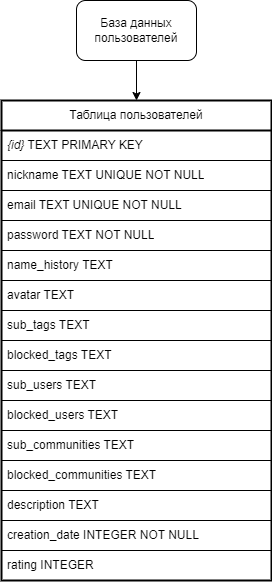

The diagram above was exported from draw.io. Its source (the exported page's mxGraphModel, read from the mxfile embedded in the PNG):
<mxGraphModel dx="1626" dy="817" grid="1" gridSize="10" guides="1" tooltips="1" connect="1" arrows="1" fold="1" page="1" pageScale="1" pageWidth="827" pageHeight="1169" math="0" shadow="0">
  <root>
    <mxCell id="0" />
    <mxCell id="1" parent="0" />
    <mxCell id="2Rty2XOCSvY4dDYdmkXL-11" style="edgeStyle=orthogonalEdgeStyle;rounded=0;orthogonalLoop=1;jettySize=auto;html=1;exitX=0.5;exitY=1;exitDx=0;exitDy=0;entryX=0.5;entryY=0;entryDx=0;entryDy=0;" parent="1" source="2Rty2XOCSvY4dDYdmkXL-1" target="2Rty2XOCSvY4dDYdmkXL-2" edge="1">
      <mxGeometry relative="1" as="geometry" />
    </mxCell>
    <mxCell id="2Rty2XOCSvY4dDYdmkXL-1" value="База данных пользователей" style="rounded=1;whiteSpace=wrap;html=1;" parent="1" vertex="1">
      <mxGeometry x="335" y="180" width="120" height="60" as="geometry" />
    </mxCell>
    <mxCell id="2Rty2XOCSvY4dDYdmkXL-2" value="Таблица пользователей" style="swimlane;fontStyle=0;childLayout=stackLayout;horizontal=1;startSize=30;horizontalStack=0;resizeParent=1;resizeParentMax=0;resizeLast=0;collapsible=1;marginBottom=0;whiteSpace=wrap;html=1;swimlaneLine=1;glass=0;strokeWidth=2;" parent="1" vertex="1">
      <mxGeometry x="260" y="280" width="270" height="480" as="geometry">
        <mxRectangle x="90" y="330" width="60" height="30" as="alternateBounds" />
      </mxGeometry>
    </mxCell>
    <mxCell id="2Rty2XOCSvY4dDYdmkXL-3" value="&lt;i&gt;{id}&lt;/i&gt; TEXT PRIMARY KEY" style="text;strokeColor=default;fillColor=none;align=left;verticalAlign=middle;spacingLeft=4;spacingRight=4;overflow=hidden;points=[[0,0.5],[1,0.5]];portConstraint=eastwest;rotatable=0;whiteSpace=wrap;html=1;labelBorderColor=none;" parent="2Rty2XOCSvY4dDYdmkXL-2" vertex="1">
      <mxGeometry y="30" width="270" height="30" as="geometry" />
    </mxCell>
    <mxCell id="2Rty2XOCSvY4dDYdmkXL-5" value="nickname TEXT UNIQUE NOT NULL" style="text;strokeColor=default;fillColor=none;align=left;verticalAlign=middle;spacingLeft=4;spacingRight=4;overflow=hidden;points=[[0,0.5],[1,0.5]];portConstraint=eastwest;rotatable=0;whiteSpace=wrap;html=1;" parent="2Rty2XOCSvY4dDYdmkXL-2" vertex="1">
      <mxGeometry y="60" width="270" height="30" as="geometry" />
    </mxCell>
    <mxCell id="htWeyBnpsnE4T3wHZdlM-1" value="email TEXT UNIQUE NOT NULL" style="text;strokeColor=default;fillColor=none;align=left;verticalAlign=middle;spacingLeft=4;spacingRight=4;overflow=hidden;points=[[0,0.5],[1,0.5]];portConstraint=eastwest;rotatable=0;whiteSpace=wrap;html=1;" vertex="1" parent="2Rty2XOCSvY4dDYdmkXL-2">
      <mxGeometry y="90" width="270" height="30" as="geometry" />
    </mxCell>
    <mxCell id="2Rty2XOCSvY4dDYdmkXL-9" value="password TEXT NOT NULL" style="text;strokeColor=default;fillColor=none;align=left;verticalAlign=middle;spacingLeft=4;spacingRight=4;overflow=hidden;points=[[0,0.5],[1,0.5]];portConstraint=eastwest;rotatable=0;whiteSpace=wrap;html=1;" parent="2Rty2XOCSvY4dDYdmkXL-2" vertex="1">
      <mxGeometry y="120" width="270" height="30" as="geometry" />
    </mxCell>
    <mxCell id="2Rty2XOCSvY4dDYdmkXL-8" value="name_history TEXT" style="text;strokeColor=default;fillColor=none;align=left;verticalAlign=middle;spacingLeft=4;spacingRight=4;overflow=hidden;points=[[0,0.5],[1,0.5]];portConstraint=eastwest;rotatable=0;whiteSpace=wrap;html=1;" parent="2Rty2XOCSvY4dDYdmkXL-2" vertex="1">
      <mxGeometry y="150" width="270" height="30" as="geometry" />
    </mxCell>
    <mxCell id="2Rty2XOCSvY4dDYdmkXL-7" value="avatar TEXT" style="text;strokeColor=default;fillColor=none;align=left;verticalAlign=middle;spacingLeft=4;spacingRight=4;overflow=hidden;points=[[0,0.5],[1,0.5]];portConstraint=eastwest;rotatable=0;whiteSpace=wrap;html=1;" parent="2Rty2XOCSvY4dDYdmkXL-2" vertex="1">
      <mxGeometry y="180" width="270" height="30" as="geometry" />
    </mxCell>
    <mxCell id="2Rty2XOCSvY4dDYdmkXL-6" value="sub_tags TEXT" style="text;strokeColor=default;fillColor=none;align=left;verticalAlign=middle;spacingLeft=4;spacingRight=4;overflow=hidden;points=[[0,0.5],[1,0.5]];portConstraint=eastwest;rotatable=0;whiteSpace=wrap;html=1;" parent="2Rty2XOCSvY4dDYdmkXL-2" vertex="1">
      <mxGeometry y="210" width="270" height="30" as="geometry" />
    </mxCell>
    <mxCell id="qcX1P-8DWs1Q1uJirMw2-5" value="blocked_tags TEXT" style="text;strokeColor=default;fillColor=none;align=left;verticalAlign=middle;spacingLeft=4;spacingRight=4;overflow=hidden;points=[[0,0.5],[1,0.5]];portConstraint=eastwest;rotatable=0;whiteSpace=wrap;html=1;" parent="2Rty2XOCSvY4dDYdmkXL-2" vertex="1">
      <mxGeometry y="240" width="270" height="30" as="geometry" />
    </mxCell>
    <mxCell id="qcX1P-8DWs1Q1uJirMw2-4" value="sub_users TEXT" style="text;strokeColor=default;fillColor=none;align=left;verticalAlign=middle;spacingLeft=4;spacingRight=4;overflow=hidden;points=[[0,0.5],[1,0.5]];portConstraint=eastwest;rotatable=0;whiteSpace=wrap;html=1;" parent="2Rty2XOCSvY4dDYdmkXL-2" vertex="1">
      <mxGeometry y="270" width="270" height="30" as="geometry" />
    </mxCell>
    <mxCell id="qcX1P-8DWs1Q1uJirMw2-3" value="blocked_users TEXT" style="text;strokeColor=default;fillColor=none;align=left;verticalAlign=middle;spacingLeft=4;spacingRight=4;overflow=hidden;points=[[0,0.5],[1,0.5]];portConstraint=eastwest;rotatable=0;whiteSpace=wrap;html=1;" parent="2Rty2XOCSvY4dDYdmkXL-2" vertex="1">
      <mxGeometry y="300" width="270" height="30" as="geometry" />
    </mxCell>
    <mxCell id="qcX1P-8DWs1Q1uJirMw2-2" value="sub_communities TEXT" style="text;strokeColor=default;fillColor=none;align=left;verticalAlign=middle;spacingLeft=4;spacingRight=4;overflow=hidden;points=[[0,0.5],[1,0.5]];portConstraint=eastwest;rotatable=0;whiteSpace=wrap;html=1;" parent="2Rty2XOCSvY4dDYdmkXL-2" vertex="1">
      <mxGeometry y="330" width="270" height="30" as="geometry" />
    </mxCell>
    <mxCell id="qcX1P-8DWs1Q1uJirMw2-1" value="blocked_communities&amp;nbsp;TEXT" style="text;strokeColor=default;fillColor=none;align=left;verticalAlign=middle;spacingLeft=4;spacingRight=4;overflow=hidden;points=[[0,0.5],[1,0.5]];portConstraint=eastwest;rotatable=0;whiteSpace=wrap;html=1;" parent="2Rty2XOCSvY4dDYdmkXL-2" vertex="1">
      <mxGeometry y="360" width="270" height="30" as="geometry" />
    </mxCell>
    <mxCell id="tBUzrUQg_lq4zDLpcCrR-1" value="description TEXT" style="text;strokeColor=default;fillColor=none;align=left;verticalAlign=middle;spacingLeft=4;spacingRight=4;overflow=hidden;points=[[0,0.5],[1,0.5]];portConstraint=eastwest;rotatable=0;whiteSpace=wrap;html=1;" parent="2Rty2XOCSvY4dDYdmkXL-2" vertex="1">
      <mxGeometry y="390" width="270" height="30" as="geometry" />
    </mxCell>
    <mxCell id="MSJOJcj7_CXEU1Ibiv1V-1" value="creation_date INTEGER NOT NULL" style="text;strokeColor=default;fillColor=none;align=left;verticalAlign=middle;spacingLeft=4;spacingRight=4;overflow=hidden;points=[[0,0.5],[1,0.5]];portConstraint=eastwest;rotatable=0;whiteSpace=wrap;html=1;" parent="2Rty2XOCSvY4dDYdmkXL-2" vertex="1">
      <mxGeometry y="420" width="270" height="30" as="geometry" />
    </mxCell>
    <mxCell id="p0j1CZj73YLMOoOTUIvP-1" value="rating INTEGER" style="text;strokeColor=default;fillColor=none;align=left;verticalAlign=middle;spacingLeft=4;spacingRight=4;overflow=hidden;points=[[0,0.5],[1,0.5]];portConstraint=eastwest;rotatable=0;whiteSpace=wrap;html=1;" parent="2Rty2XOCSvY4dDYdmkXL-2" vertex="1">
      <mxGeometry y="450" width="270" height="30" as="geometry" />
    </mxCell>
  </root>
</mxGraphModel>